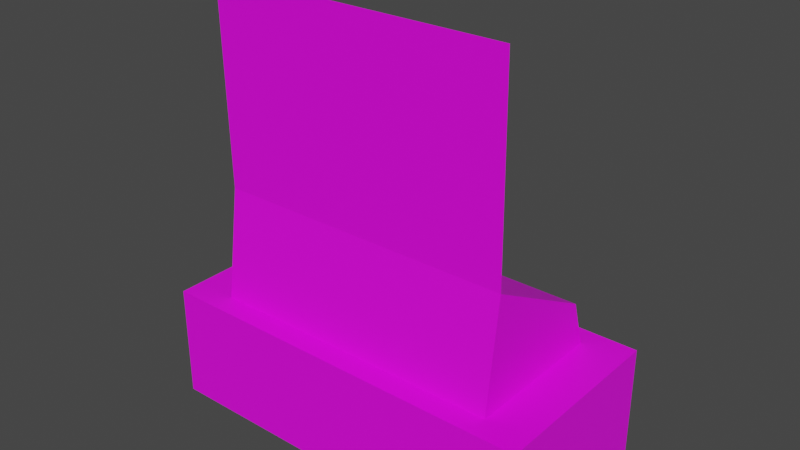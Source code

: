 # Source: console.blend  (saved by Blender 2.93.21; exported with 4.5.12 LTS)
import bpy
from mathutils import Matrix  # noqa: F401  (used for matrix-valued properties, if any)

bpy.ops.wm.read_factory_settings(use_empty=True)
scene = bpy.context.scene
scene.name = 'Scene'

# ---- collections
col_collection = bpy.data.collections.new('Collection'); scene.collection.children.link(col_collection)

# ---- images (referenced by path relative to the original .blend; pixels are not part of the script)
import os
ASSET_DIR = os.environ.get("B2B_ASSET_DIR", "")  # directory of the original .blend (textures are referenced by path, not embedded)
HERE = os.path.dirname(os.path.abspath(__file__))  # packed textures are extracted next to this script under _unpacked/

def load_image(name, relpath, width, height, colorspace="sRGB"):
    """Load a texture the original file referenced (path relative to the .blend, or extracted next to this script)."""
    p = next((c for c in (os.path.join(HERE, relpath), os.path.join(ASSET_DIR, relpath)) if relpath and os.path.exists(c)), "")
    if p:
        img = bpy.data.images.load(p, check_existing=True)
        img.name = name
    else:  # same state as the original file: an image datablock whose file is absent (Cycles renders it pink)
        img = bpy.data.images.new(name, width, height)
        img.source = "FILE"
        img.filepath = "//" + (relpath or name)
    img.colorspace_settings.name = colorspace
    return img
img_metal_grating_jpg = load_image('metal_grating.jpg', 'metal_grating.jpg', 1024, 1024, 'sRGB')

# ---- materials (node trees are filled in below, after node groups)
mat_material_003 = bpy.data.materials.new('Material.003')
mat_material_003.use_transparent_shadow = False

# ---- material node trees
mat_material_003.use_nodes = True; mat_material_003.node_tree.nodes.clear()
_N = mat_material_003.node_tree.nodes; _L = mat_material_003.node_tree.links
n0 = _N.new('ShaderNodeBsdfPrincipled'); n0.name = 'Principled BSDF'; n0.location = (10, 300)
n0.distribution = 'GGX'
n0.subsurface_method = 'BURLEY'
n0.inputs[3].default_value = 1.45
n0.inputs[27].default_value = (0.0, 0.0, 0.0, 1.0)
n0.inputs[28].default_value = 1.0
n1 = _N.new('ShaderNodeOutputMaterial'); n1.name = 'Material Output'; n1.location = (300, 300)
n2 = _N.new('ShaderNodeTexImage'); n2.name = 'Image Texture'; n2.location = (-300, 231)
n2.image = img_metal_grating_jpg
_L.new(n0.outputs[0], n1.inputs[0])
_L.new(n2.outputs[0], n0.inputs[0])
n1.is_active_output = True

# ---- world
world_world = bpy.data.worlds.new('World'); scene.world = world_world
world_world.use_nodes = True; world_world.node_tree.nodes.clear()
_N = world_world.node_tree.nodes; _L = world_world.node_tree.links
n0 = _N.new('ShaderNodeOutputWorld'); n0.name = 'World Output'; n0.location = (300, 300)
n1 = _N.new('ShaderNodeBackground'); n1.name = 'Background'; n1.location = (10, 300)
n1.inputs[0].default_value = (0.05088, 0.05088, 0.05088, 1.0)
_L.new(n1.outputs[0], n0.inputs[0])
n0.is_active_output = True
world_world.color = (0.05088, 0.05088, 0.05088)
world_world.use_sun_shadow = False
world_world.sun_shadow_jitter_overblur = 0.0

# ---- meshes
me_cube_003 = bpy.data.meshes.new('Cube.003')
me_cube_003.from_pydata([(-1.0, -1.0, 0.6127), (-1.0, -1.0, 1.0), (-1.0, 1.0, 0.6127), (-1.0, 1.0, 1.0), (1.0, -1.0, 0.6127), (1.0, -1.0, 1.0), (1.0, 1.0, 0.6127), (1.0, 1.0, 1.0), (-0.7708, -0.7708, 2.383), (-0.7708, 0.7708, 2.383), (0.7708, -0.7708, 2.383), (0.7708, 0.7708, 2.383), (-1.0, -1.0, 2.383), (-1.0, 1.0, 2.383), (1.0, 1.0, 2.383), (1.0, -1.0, 2.383), (-0.2824, -0.3289, 4.7), (-0.387, 0.3088, 3.362), (0.2824, -0.3289, 4.7), (0.387, 0.3088, 3.362), (-0.7708, -0.6151, 4.093), (-0.7708, 0.6151, 3.12), (0.7708, 0.6151, 3.12), (0.7708, -0.6151, 4.093), (-0.2824, -0.3289, 6.696), (0.2824, -0.3289, 6.696), (-0.7708, -0.6552, 7.196), (0.7708, -0.6552, 7.196), (0.387, -0.3088, 3.851), (-0.387, -0.3088, 3.851), (0.387, -0.3289, 6.994), (-0.387, -0.3289, 6.994), (-0.2824, -0.4954, 4.7), (0.2824, -0.4954, 4.7), (-0.2824, -0.4954, 6.696), (0.2824, -0.4954, 6.696)], [], [(0, 1, 3, 2), (2, 3, 7, 6), (6, 7, 5, 4), (4, 5, 1, 0), (2, 6, 4, 0), (5, 7, 14, 15), (8, 10, 23, 20), (3, 1, 12, 13), (1, 5, 15, 12), (7, 3, 13, 14), (8, 9, 13, 12), (9, 11, 14, 13), (11, 10, 15, 14), (10, 8, 12, 15), (11, 9, 21, 22), (10, 11, 22, 23), (9, 8, 20, 21), (29, 17, 21, 20), (17, 19, 22, 21), (19, 28, 23, 22), (29, 20, 26, 31), (30, 31, 26, 27), (23, 28, 30, 27), (18, 16, 32, 33), (20, 23, 27, 26), (16, 18, 28, 29), (25, 24, 31, 30), (24, 16, 29, 31), (18, 25, 30, 28), (33, 32, 34, 35), (25, 18, 33, 35), (24, 25, 35, 34), (16, 24, 34, 32), (28, 29, 17, 19)])
_uv = me_cube_003.uv_layers.new(name='UVMap')
_uv.uv.foreach_set('vector', [0.3067, 0.6913, 0.3067, 0.6164, 0.001001, 0.6164, 0.001001, 0.6913, 0.6913, 0.001001, 0.6164, 0.001001, 0.6164, 0.3067, 0.6913, 0.3067, 0.6144, 0.6913, 0.6144, 0.6164, 0.3087, 0.6164, 0.3087, 0.6913, 0.6913, 0.3087, 0.6164, 0.3087, 0.6164, 0.6144, 0.6913, 0.6144, 0.3067, 0.001001, 0.001001, 0.001001, 0.001001, 0.3067, 0.3067, 0.3067, 0.001001, 0.4605, 0.3067, 0.4605, 0.3067, 0.3087, 0.001001, 0.3087, 0.4605, 0.001001, 0.3087, 0.001001, 0.3087, 0.3067, 0.4605, 0.3067, 0.001001, 0.6144, 0.3067, 0.6144, 0.3067, 0.4625, 0.001001, 0.4625, 0.6144, 0.3067, 0.6144, 0.001001, 0.4625, 0.001001, 0.4625, 0.3067, 0.3087, 0.4605, 0.6144, 0.4605, 0.6144, 0.3087, 0.3087, 0.3087, 0.7682, 0.3067, 0.7682, 0.001001, 0.6933, 0.001001, 0.6933, 0.3067, 0.001001, 0.7682, 0.3067, 0.7682, 0.3067, 0.6933, 0.001001, 0.6933, 0.7682, 0.6144, 0.7682, 0.3087, 0.6933, 0.3087, 0.6933, 0.6144, 0.3087, 0.7682, 0.6144, 0.7682, 0.6144, 0.6933, 0.3087, 0.6933, 0.8452, 0.7682, 0.8452, 0.6164, 0.7702, 0.6164, 0.7702, 0.7682, 0.7682, 0.6164, 0.6164, 0.6164, 0.6164, 0.7682, 0.7682, 0.7682, 0.1528, 0.7702, 0.001001, 0.7702, 0.001001, 0.9221, 0.1528, 0.9221, 0.4625, 0.9221, 0.6144, 0.9221, 0.6144, 0.8472, 0.4625, 0.8472, 0.9221, 0.7682, 0.9221, 0.6164, 0.8472, 0.6164, 0.8472, 0.7682, 0.6164, 0.9221, 0.7682, 0.9221, 0.7682, 0.8472, 0.6164, 0.8472, 0.8452, 0.001001, 0.7702, 0.001001, 0.7702, 0.3067, 0.8452, 0.3067, 0.7702, 0.8452, 0.9221, 0.8452, 0.9221, 0.7702, 0.7702, 0.7702, 0.8452, 0.3087, 0.7702, 0.3087, 0.7702, 0.6144, 0.8452, 0.6144, 0.8452, 0.8472, 0.7702, 0.8472, 0.7702, 0.9221, 0.8452, 0.9221, 0.6144, 0.6144, 0.6144, 0.4625, 0.3087, 0.4625, 0.3087, 0.6144, 0.999, 0.001001, 0.9241, 0.001001, 0.9241, 0.1528, 0.999, 0.1528, 0.9221, 0.8472, 0.8472, 0.8472, 0.8472, 0.9221, 0.9221, 0.9221, 0.1548, 0.8452, 0.4605, 0.8452, 0.4605, 0.7702, 0.1548, 0.7702, 0.9221, 0.3067, 0.9221, 0.001001, 0.8472, 0.001001, 0.8472, 0.3067, 0.7682, 0.8452, 0.7682, 0.7702, 0.4625, 0.7702, 0.4625, 0.8452, 0.9221, 0.6144, 0.9221, 0.3087, 0.8472, 0.3087, 0.8472, 0.6144, 0.07592, 0.9241, 0.001001, 0.9241, 0.001001, 0.999, 0.07592, 0.999, 0.1548, 0.9221, 0.4605, 0.9221, 0.4605, 0.8472, 0.1548, 0.8472, 0.1528, 0.9241, 0.07792, 0.9241, 0.07792, 0.999, 0.1528, 0.999])
me_cube_003.materials.append(mat_material_003)
me_cube_003.use_remesh_fix_poles = True
me_cube_003.use_remesh_preserve_attributes = False
me_cube_003.update()

# ---- objects
ob_cube_002 = bpy.data.objects.new('Cube.002', me_cube_003)

# ---- transforms, parenting, visibility, modifiers, constraints
ob_cube_002.location = (0.0, 0.0, 0.0)
ob_cube_002.scale = (0.3, 0.1464, 0.1)

# ---- collection membership
col_collection.objects.link(ob_cube_002)

# ---- scene / render settings (as saved in the file)
scene.frame_start = 1; scene.frame_end = 250; scene.frame_set(1)
scene.render.engine = 'BLENDER_EEVEE_NEXT'
scene.cycles.use_denoising = False
scene.cycles.samples = 128
scene.cycles.sampling_pattern = 'TABULATED_SOBOL'
scene.cycles.use_adaptive_sampling = False
scene.cycles.use_light_tree = False
scene.view_settings.view_transform = 'Filmic'
bpy.context.view_layer.update()

# ---- added for rendering (the .blend has no active camera and no usable light): camera, sun
cam_auto = bpy.data.cameras.new('AutoCamera')
cam_auto.lens = 50.0
cam_auto.sensor_width = 36.0
cam_auto.clip_end = 1000.0
ob_auto_camera = bpy.data.objects.new('AutoCamera', cam_auto)
scene.collection.objects.link(ob_auto_camera)
ob_auto_camera.location = (0.867491, -1.04099, 1.08442)
ob_auto_camera.rotation_euler = (1.09748, -7.21219e-08, 0.694738)
scene.camera = ob_auto_camera
light_auto_sun = bpy.data.lights.new('AutoSun', 'SUN')
light_auto_sun.energy = 3.0
light_auto_sun.angle = 0.0523599
ob_auto_sun = bpy.data.objects.new('AutoSun', light_auto_sun)
scene.collection.objects.link(ob_auto_sun)
ob_auto_sun.rotation_euler = (0.872665, 0.174533, 0.523599)
bpy.context.view_layer.update()
